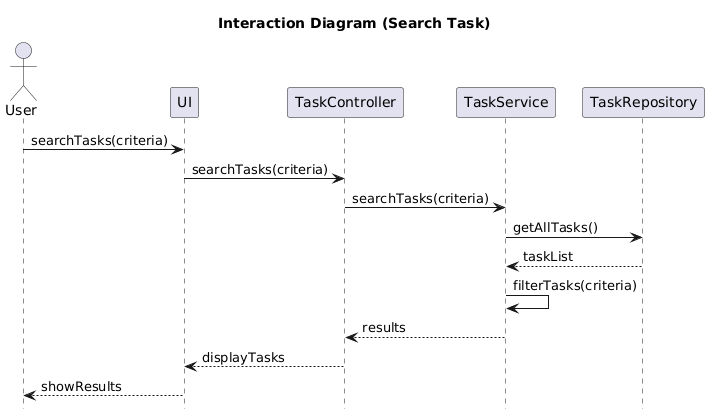

The diagram above was rendered by PlantUML. Its source (embedded in the PNG):
@startuml
title Interaction Diagram (Search Task)
hide footbox
actor User
participant UI
participant TaskController
participant TaskService
participant TaskRepository



User -> UI : searchTasks(criteria)
UI -> TaskController : searchTasks(criteria)

TaskController -> TaskService : searchTasks(criteria)
TaskService -> TaskRepository : getAllTasks()

TaskRepository --> TaskService : taskList
TaskService -> TaskService : filterTasks(criteria)

TaskService --> TaskController : results
TaskController --> UI : displayTasks
UI --> User : showResults
@enduml